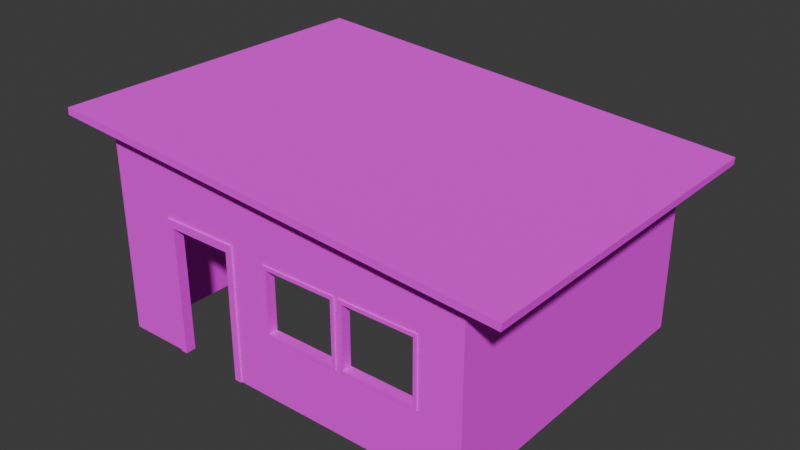# Source: house.blend  (saved by Blender 4.4.32; exported with 4.5.12 LTS)
import bpy
from mathutils import Matrix  # noqa: F401  (used for matrix-valued properties, if any)

bpy.ops.wm.read_factory_settings(use_empty=True)
scene = bpy.context.scene
scene.name = 'Scene'

# ---- collections
col_collection = bpy.data.collections.new('Collection'); scene.collection.children.link(col_collection)

# ---- images (referenced by path relative to the original .blend; pixels are not part of the script)
import os
ASSET_DIR = os.environ.get("B2B_ASSET_DIR", "")  # directory of the original .blend (textures are referenced by path, not embedded)
HERE = os.path.dirname(os.path.abspath(__file__))  # packed textures are extracted next to this script under _unpacked/

def load_image(name, relpath, width, height, colorspace="sRGB"):
    """Load a texture the original file referenced (path relative to the .blend, or extracted next to this script)."""
    p = next((c for c in (os.path.join(HERE, relpath), os.path.join(ASSET_DIR, relpath)) if relpath and os.path.exists(c)), "")
    if p:
        img = bpy.data.images.load(p, check_existing=True)
        img.name = name
    else:  # same state as the original file: an image datablock whose file is absent (Cycles renders it pink)
        img = bpy.data.images.new(name, width, height)
        img.source = "FILE"
        img.filepath = "//" + (relpath or name)
    img.colorspace_settings.name = colorspace
    return img
img_bricks_25_128x128_png = load_image('Bricks_25-128x128.png', 'Bricks_25-128x128.png', 1024, 1024, 'sRGB')
img_plaster_09_256x256_png = load_image('Plaster_09-256x256.png', 'Plaster_09-256x256.png', 1024, 1024, 'sRGB')
img_roofs_08_128x128_png = load_image('Roofs_08-128x128.png', 'Roofs_08-128x128.png', 1024, 1024, 'sRGB')
img_plaster_01_128x128_png = load_image('Plaster_01-128x128.png', 'Plaster_01-128x128.png', 1024, 1024, 'sRGB')

# ---- materials (node trees are filled in below, after node groups)
mat_walls_outer = bpy.data.materials.new('walls_outer')
mat_walls_inner = bpy.data.materials.new('walls_inner')
mat_roof = bpy.data.materials.new('roof')
mat_concrete = bpy.data.materials.new('concrete')

# ---- material node trees
mat_walls_outer.use_nodes = True; mat_walls_outer.node_tree.nodes.clear()
_N = mat_walls_outer.node_tree.nodes; _L = mat_walls_outer.node_tree.links
n0 = _N.new('ShaderNodeBsdfPrincipled'); n0.name = 'Principled BSDF'; n0.location = (10, 300)
n0.inputs[2].default_value = 1.0
n1 = _N.new('ShaderNodeOutputMaterial'); n1.name = 'Material Output'; n1.location = (300, 300)
n2 = _N.new('ShaderNodeTexImage'); n2.name = 'Image Texture'; n2.location = (-280, 280)
n2.image = img_bricks_25_128x128_png
n2.interpolation = 'Closest'
_L.new(n0.outputs[0], n1.inputs[0])
_L.new(n2.outputs[0], n0.inputs[0])
n1.is_active_output = True
mat_walls_inner.use_nodes = True; mat_walls_inner.node_tree.nodes.clear()
_N = mat_walls_inner.node_tree.nodes; _L = mat_walls_inner.node_tree.links
n0 = _N.new('ShaderNodeBsdfPrincipled'); n0.name = 'Principled BSDF'; n0.location = (10, 300)
n0.inputs[2].default_value = 1.0
n1 = _N.new('ShaderNodeOutputMaterial'); n1.name = 'Material Output'; n1.location = (300, 300)
n2 = _N.new('ShaderNodeTexImage'); n2.name = 'Image Texture'; n2.location = (-280, 280)
n2.image = img_plaster_09_256x256_png
n2.interpolation = 'Closest'
_L.new(n0.outputs[0], n1.inputs[0])
_L.new(n2.outputs[0], n0.inputs[0])
n1.is_active_output = True
mat_roof.use_nodes = True; mat_roof.node_tree.nodes.clear()
_N = mat_roof.node_tree.nodes; _L = mat_roof.node_tree.links
n0 = _N.new('ShaderNodeBsdfPrincipled'); n0.name = 'Principled BSDF'; n0.location = (10, 300)
n0.inputs[2].default_value = 1.0
n1 = _N.new('ShaderNodeOutputMaterial'); n1.name = 'Material Output'; n1.location = (300, 300)
n2 = _N.new('ShaderNodeTexImage'); n2.name = 'Image Texture'; n2.location = (-280, 280)
n2.image = img_roofs_08_128x128_png
n2.interpolation = 'Closest'
_L.new(n0.outputs[0], n1.inputs[0])
_L.new(n2.outputs[0], n0.inputs[0])
n1.is_active_output = True
mat_concrete.use_nodes = True; mat_concrete.node_tree.nodes.clear()
_N = mat_concrete.node_tree.nodes; _L = mat_concrete.node_tree.links
n0 = _N.new('ShaderNodeBsdfPrincipled'); n0.name = 'Principled BSDF'; n0.location = (10, 300)
n0.inputs[2].default_value = 1.0
n1 = _N.new('ShaderNodeOutputMaterial'); n1.name = 'Material Output'; n1.location = (300, 300)
n2 = _N.new('ShaderNodeTexImage'); n2.name = 'Image Texture'; n2.location = (-280, 280)
n2.image = img_plaster_01_128x128_png
n2.interpolation = 'Closest'
_L.new(n0.outputs[0], n1.inputs[0])
_L.new(n2.outputs[0], n0.inputs[0])
n1.is_active_output = True

# ---- world
world_world = bpy.data.worlds.new('World'); scene.world = world_world
world_world.use_nodes = True; world_world.node_tree.nodes.clear()
_N = world_world.node_tree.nodes; _L = world_world.node_tree.links
n0 = _N.new('ShaderNodeOutputWorld'); n0.name = 'World Output'; n0.location = (300, 300)
n1 = _N.new('ShaderNodeBackground'); n1.name = 'Background'; n1.location = (10, 300)
n1.inputs[0].default_value = (0.05088, 0.05088, 0.05088, 1.0)
_L.new(n1.outputs[0], n0.inputs[0])
n0.is_active_output = True
world_world.color = (0.05088, 0.05088, 0.05088)
world_world.sun_shadow_jitter_overblur = 0.0

# ---- meshes
me_cube_001 = bpy.data.meshes.new('Cube.001')
me_cube_001.from_pydata([(-2.989, -2.482, 0.0), (-2.989, -2.482, 3.256), (-2.989, 2.482, 0.0), (-2.989, 2.482, 3.256), (2.989, -2.482, 0.0), (2.989, -2.482, 2.831), (2.989, 2.482, 0.0), (2.989, 2.482, 2.831), (-1.913, -2.482, 0.0), (-0.845, -2.482, 0.0), (-0.845, -2.482, 3.109), (-1.913, -2.482, 3.186), (-2.989, -2.482, 2.019), (-2.989, 2.482, 2.019), (2.989, 2.482, 2.019), (2.989, -2.482, 2.019), (-0.845, -2.482, 2.019), (-1.913, -2.482, 2.019), (-0.1572, -2.482, 0.0), (2.301, -2.482, 0.0), (2.301, -2.482, 2.88), (-0.1572, -2.482, 3.059), (2.301, -2.482, 2.019), (-0.1572, -2.482, 2.019), (-2.989, 2.482, 1.01), (2.989, 2.482, 1.01), (2.989, -2.482, 1.01), (-0.845, -2.482, 1.01), (-1.913, -2.482, 1.01), (-2.989, -2.482, 1.01), (2.301, -2.482, 1.01), (-0.1572, -2.482, 1.01), (1.007, -2.482, 0.0), (1.137, -2.482, 0.0), (1.137, -2.482, 2.965), (1.007, -2.482, 2.974), (1.137, -2.482, 2.019), (1.007, -2.482, 2.019), (1.137, -2.482, 1.01), (1.007, -2.482, 1.01), (-2.872, 2.365, 0.0), (-2.872, -2.365, 0.0), (-2.872, -2.365, 2.019), (-2.872, -2.365, 3.256), (-2.872, 2.365, 3.256), (-2.872, 2.365, 1.01), (2.872, 2.365, 0.0), (2.872, 2.365, 2.839), (2.872, 2.365, 1.01), (2.872, -2.365, 0.0), (2.872, -2.365, 2.839), (2.872, -2.365, 1.01), (2.301, -2.365, 0.0), (-1.913, -2.365, 3.187), (-1.913, -2.365, 0.0), (-0.1572, -2.365, 3.059), (-0.845, -2.365, 3.109), (-0.845, -2.365, 1.01), (-0.845, -2.365, 0.0), (-1.913, -2.365, 1.01), (-2.872, -2.365, 1.01), (-2.872, 2.365, 2.019), (2.872, 2.365, 2.019), (2.872, -2.365, 2.019), (-0.845, -2.365, 2.019), (-1.913, -2.365, 2.019), (-0.1572, -2.365, 2.019), (-0.1572, -2.365, 0.0), (1.137, -2.365, 0.0), (2.301, -2.365, 2.881), (1.007, -2.365, 2.975), (2.301, -2.365, 2.019), (1.007, -2.365, 2.019), (2.301, -2.365, 1.01), (-0.1572, -2.365, 1.01), (1.007, -2.365, 1.01), (1.007, -2.365, 0.0), (1.137, -2.365, 2.965), (1.137, -2.365, 2.019), (1.137, -2.365, 1.01), (-3.635, -2.741, 3.285), (-3.628, -2.741, 3.397), (-3.635, 2.741, 3.285), (-3.628, 2.741, 3.397), (3.628, -2.741, 2.732), (3.635, -2.741, 2.843), (3.628, 2.741, 2.732), (3.635, 2.741, 2.843), (-1.89, -2.505, 0.0), (-0.8675, -2.505, 0.0), (-0.8608, -2.505, 2.003), (-1.897, -2.505, 2.003), (-0.8675, -2.505, 1.009), (-1.89, -2.505, 1.009), (-1.89, -2.343, 0.0), (-0.8675, -2.343, 1.009), (-0.8675, -2.343, 0.0), (-1.89, -2.343, 1.009), (-0.8608, -2.343, 2.003), (-1.897, -2.343, 2.003), (-0.7606, -2.505, 1.009), (-0.7606, -2.505, 0.0), (-1.997, -2.505, 1.009), (-1.997, -2.505, 0.0), (-0.7534, -2.505, 2.127), (-2.005, -2.505, 2.127), (-0.7606, -2.343, 1.009), (-0.7606, -2.343, 0.0), (-1.997, -2.343, 1.009), (-1.997, -2.343, 0.0), (-0.7534, -2.343, 2.127), (-2.005, -2.343, 2.127), (2.331, -2.498, 2.049), (-0.1869, -2.498, 2.049), (2.331, -2.498, 0.9799), (-0.1869, -2.498, 0.9799), (1.108, -2.498, 2.049), (1.036, -2.498, 2.049), (1.108, -2.498, 0.9799), (1.036, -2.498, 0.9799), (-0.1869, -2.349, 2.049), (2.331, -2.349, 2.049), (1.036, -2.349, 2.049), (2.331, -2.349, 0.9799), (-0.1869, -2.349, 0.9799), (1.036, -2.349, 0.9799), (1.108, -2.349, 2.049), (1.108, -2.349, 0.9799), (0.9791, -2.498, 1.992), (-0.1296, -2.498, 1.992), (2.274, -2.498, 1.992), (2.274, -2.498, 1.037), (-0.1296, -2.498, 1.037), (0.9791, -2.498, 1.037), (1.165, -2.498, 1.992), (1.165, -2.498, 1.037), (0.9791, -2.349, 1.992), (-0.1296, -2.349, 1.992), (2.274, -2.349, 1.992), (2.274, -2.349, 1.037), (-0.1296, -2.349, 1.037), (0.9791, -2.349, 1.037), (1.165, -2.349, 1.992), (1.165, -2.349, 1.037)], [], [(12, 1, 3, 13), (13, 3, 7, 14), (14, 7, 5, 15), (17, 11, 1, 12), (23, 21, 10, 16), (16, 10, 11, 17), (31, 23, 16, 27), (28, 17, 12, 29), (25, 14, 15, 26), (24, 13, 14, 25), (29, 12, 13, 24), (26, 15, 22, 30), (15, 5, 20, 22), (37, 35, 21, 23), (32, 39, 31, 18), (4, 26, 30, 19), (0, 29, 24, 2), (2, 24, 25, 6), (6, 25, 26, 4), (8, 28, 29, 0), (18, 31, 27, 9), (19, 30, 38, 33), (33, 38, 39, 32), (22, 20, 34, 36), (36, 34, 35, 37), (38, 36, 37, 39), (42, 61, 44, 43), (61, 62, 47, 44), (62, 63, 50, 47), (65, 42, 43, 53), (66, 64, 56, 55), (64, 65, 53, 56), (74, 57, 64, 66), (59, 60, 42, 65), (48, 51, 63, 62), (45, 48, 62, 61), (60, 45, 61, 42), (51, 73, 71, 63), (63, 71, 69, 50), (72, 66, 55, 70), (76, 67, 74, 75), (49, 52, 73, 51), (41, 40, 45, 60), (40, 46, 48, 45), (46, 49, 51, 48), (54, 41, 60, 59), (67, 58, 57, 74), (52, 68, 79, 73), (68, 76, 75, 79), (71, 78, 77, 69), (78, 72, 70, 77), (79, 75, 72, 78), (80, 81, 83, 82), (82, 83, 87, 86), (86, 87, 85, 84), (84, 85, 81, 80), (82, 86, 84, 80), (87, 83, 81, 85), (91, 99, 98, 90), (92, 95, 96, 89), (90, 98, 95, 92), (88, 94, 97, 93), (93, 97, 99, 91), (105, 104, 110, 111), (100, 101, 107, 106), (104, 100, 106, 110), (103, 102, 108, 109), (102, 105, 111, 108), (91, 105, 102, 93), (93, 102, 103, 88), (98, 110, 106, 95), (95, 106, 107, 96), (88, 103, 109, 94), (90, 104, 105, 91), (97, 108, 111, 99), (94, 109, 108, 97), (96, 107, 101, 89), (92, 100, 104, 90), (89, 101, 100, 92), (99, 111, 110, 98), (113, 117, 122, 120), (118, 116, 126, 127), (117, 119, 125, 122), (116, 112, 121, 126), (112, 114, 123, 121), (115, 113, 120, 124), (114, 118, 127, 123), (119, 115, 124, 125), (129, 137, 136, 128), (135, 143, 142, 134), (128, 136, 141, 133), (134, 142, 138, 130), (130, 138, 139, 131), (132, 140, 137, 129), (131, 139, 143, 135), (133, 141, 140, 132), (116, 118, 135, 134), (127, 126, 142, 143), (119, 117, 128, 133), (117, 113, 129, 128), (122, 125, 141, 136), (120, 122, 136, 137), (114, 112, 130, 131), (121, 123, 139, 138), (113, 115, 132, 129), (124, 120, 137, 140), (115, 119, 133, 132), (125, 124, 140, 141), (112, 116, 134, 130), (126, 121, 138, 142), (118, 114, 131, 135), (123, 127, 143, 139)])
me_cube_001.polygons.foreach_set('material_index', [0, 0, 0, 0, 0, 0, 0, 0, 0, 0, 0, 0, 0, 0, 0, 0, 0, 0, 0, 0, 0, 0, 0, 0, 0, 0, 1, 1, 1, 1, 1, 1, 1, 1, 1, 1, 1, 1, 1, 1, 1, 1, 1, 1, 1, 1, 1, 1, 1, 1, 1, 1, 2, 2, 2, 2, 2, 2, 3, 3, 3, 3, 3, 3, 3, 3, 3, 3, 3, 3, 3, 3, 3, 3, 3, 3, 3, 3, 3, 3, 3, 3, 3, 3, 3, 3, 3, 3, 3, 3, 3, 3, 3, 3, 3, 3, 3, 3, 3, 3, 3, 3, 3, 3, 3, 3, 3, 3, 3, 3, 3, 3])
_uv = me_cube_001.uv_layers.new(name='UVMap')
_uv.uv.foreach_set('vector', [0.4919, -2.82, 0.4919, -1.387, -5.261, -1.387, -5.261, -2.82, -5.261, 0.04668, -5.261, -1.387, 1.666, -0.8933, 1.666, 0.04668, 6.245, -2.327, 6.245, -1.387, 0.4919, -1.387, 0.4919, -2.327, 0.4193, 3.82, 0.4193, 2.468, 1.666, 2.387, 1.666, 3.82, -1.615, 3.82, -1.615, 2.615, -0.8182, 2.557, -0.8182, 3.82, -0.8182, 3.82, -0.8182, 2.557, 0.4193, 2.468, 0.4193, 3.82, -1.615, 4.99, -1.615, 3.82, -0.8182, 3.82, -0.8182, 4.99, 0.4193, 4.99, 0.4193, 3.82, 1.666, 3.82, 1.666, 4.99, 6.245, -3.497, 6.245, -2.327, 0.4919, -2.327, 0.4919, -3.497, -5.261, 1.217, -5.261, 0.04668, 1.666, 0.04668, 1.666, 1.217, 0.4919, -3.99, 0.4919, -2.82, -5.261, -2.82, -5.261, -3.99, -5.261, 4.99, -5.261, 3.82, -4.464, 3.82, -4.464, 4.99, -5.261, 3.82, -5.261, 2.88, -4.464, 2.822, -4.464, 3.82, -2.964, 3.82, -2.964, 2.713, -1.615, 2.615, -1.615, 3.82, -2.964, 6.16, -2.964, 4.99, -1.615, 4.99, -1.615, 6.16, -5.261, 6.16, -5.261, 4.99, -4.464, 4.99, -4.464, 6.16, 0.4919, -5.16, 0.4919, -3.99, -5.261, -3.99, -5.261, -5.16, -5.261, 2.387, -5.261, 1.217, 1.666, 1.217, 1.666, 2.387, 6.245, -4.667, 6.245, -3.497, 0.4919, -3.497, 0.4919, -4.667, 0.4193, 6.16, 0.4193, 4.99, 1.666, 4.99, 1.666, 6.16, -1.615, 6.16, -1.615, 4.99, -0.8182, 4.99, -0.8182, 6.16, -4.464, 6.16, -4.464, 4.99, -3.115, 4.99, -3.115, 6.16, -3.115, 6.16, -3.115, 4.99, -2.964, 4.99, -2.964, 6.16, -4.464, 3.82, -4.464, 2.822, -3.115, 2.724, -3.115, 3.82, -3.115, 3.82, -3.115, 2.724, -2.964, 2.713, -2.964, 3.82, -3.115, 4.99, -3.115, 3.82, -2.964, 3.82, -2.964, 4.99, -0.6708, -0.225, 0.5, -0.225, 0.5, 0.08117, -0.6708, 0.08117, 0.7508, 1.193, -0.6708, 1.193, -0.6708, 0.9905, 0.7508, 0.8872, 0.5, -0.1218, 1.671, -0.1218, 1.671, 0.08117, 0.5, 0.08117, -0.4335, 0.3874, -0.6708, 0.3874, -0.6708, 0.08117, -0.4335, 0.09841, 0.001098, 0.3874, -0.1692, 0.3874, -0.1692, 0.1176, 0.001098, 0.13, -0.1692, 0.3874, -0.4335, 0.3874, -0.4335, 0.09841, -0.1692, 0.1176, 0.001098, 0.6373, -0.1692, 0.6373, -0.1692, 0.3874, 0.001098, 0.3874, -0.4335, 0.6373, -0.6708, 0.6373, -0.6708, 0.3874, -0.4335, 0.3874, 0.5, -0.3717, 1.671, -0.3717, 1.671, -0.1218, 0.5, -0.1218, 0.7508, 1.443, -0.6708, 1.443, -0.6708, 1.193, 0.7508, 1.193, -0.6708, -0.4749, 0.5, -0.4749, 0.5, -0.225, -0.6708, -0.225, 0.7508, 0.6373, 0.6096, 0.6373, 0.6096, 0.3874, 0.7508, 0.3874, 0.7508, 0.3874, 0.6096, 0.3874, 0.6096, 0.1742, 0.7508, 0.1844, 0.2892, 0.3874, 0.001098, 0.3874, 0.001098, 0.13, 0.2892, 0.1509, 0.2892, 0.8872, 0.001098, 0.8872, 0.001098, 0.6373, 0.2892, 0.6373, 0.7508, 0.8872, 0.6096, 0.8872, 0.6096, 0.6373, 0.7508, 0.6373, -0.6708, -0.7249, 0.5, -0.7249, 0.5, -0.4749, -0.6708, -0.4749, 0.7508, 1.693, -0.6708, 1.693, -0.6708, 1.443, 0.7508, 1.443, 0.5, -0.6216, 1.671, -0.6216, 1.671, -0.3717, 0.5, -0.3717, -0.4335, 0.8872, -0.6708, 0.8872, -0.6708, 0.6373, -0.4335, 0.6373, 0.001098, 0.8872, -0.1692, 0.8872, -0.1692, 0.6373, 0.001098, 0.6373, 0.6096, 0.8872, 0.3215, 0.8872, 0.3215, 0.6373, 0.6096, 0.6373, 0.3215, 0.8872, 0.2892, 0.8872, 0.2892, 0.6373, 0.3215, 0.6373, 0.6096, 0.3874, 0.3215, 0.3874, 0.3215, 0.1532, 0.6096, 0.1742, 0.3215, 0.3874, 0.2892, 0.3874, 0.2892, 0.1509, 0.3215, 0.1532, 0.3215, 0.6373, 0.2892, 0.6373, 0.2892, 0.3874, 0.3215, 0.3874, 3.5, 0.4852, 3.441, 0.4852, 3.441, -2.426, 3.5, -2.426, 3.322, -2.425, 3.382, -2.426, 3.382, 1.442, 3.322, 1.443, 3.5, 3.396, 3.441, 3.396, 3.441, 0.4852, 3.5, 0.4852, 3.441, 1.443, 3.382, 1.442, 3.382, -2.426, 3.441, -2.425, 0.4112, -2.426, 0.4112, 1.442, -2.5, 1.442, -2.5, -2.426, 0.4112, 1.442, 0.4112, -2.426, 3.322, -2.426, 3.322, 1.442, 1.793, -0.9979, 1.905, -0.9979, 1.905, -0.2822, 1.793, -0.2822, 1.242, 0.5331, 1.354, 0.5331, 1.354, 1.23, 1.242, 1.23, 1.242, -0.1532, 1.354, -0.1532, 1.354, 0.5331, 1.242, 0.5331, 1.69, 0.3855, 1.578, 0.3855, 1.578, -0.3116, 1.69, -0.3116, 1.69, -0.3116, 1.578, -0.3116, 1.578, -0.9979, 1.69, -0.9979, 1.466, 1.335, 1.466, 0.4711, 1.578, 0.4711, 1.578, 1.335, 1.578, -0.2256, 1.578, 0.4711, 1.466, 0.4711, 1.466, -0.2256, 1.578, -0.9979, 1.578, -0.2256, 1.466, -0.2256, 1.466, -0.9979, 1.354, 1.316, 1.354, 0.6191, 1.466, 0.6191, 1.466, 1.316, 1.354, 0.6191, 1.354, -0.1532, 1.466, -0.1532, 1.466, 0.6191, -0.2101, -0.9123, -0.136, -0.9979, -0.141, -0.2256, -0.2148, -0.226, -0.2148, -0.226, -0.141, -0.2256, -0.141, 0.4711, -0.2148, 0.4711, 0.6538, -0.9123, 0.728, -0.9979, 0.723, -0.2256, 0.6492, -0.226, 0.6492, -0.226, 0.723, -0.2256, 0.723, 0.4711, 0.6492, 0.4711, 0.728, -0.1532, 0.8018, -0.1532, 0.8018, -0.04127, 0.728, -0.04127, -0.9259, -0.9123, -1.0, -0.9979, -0.136, -0.9979, -0.2101, -0.9123, -0.05724, -0.226, -0.1311, -0.2256, -0.136, -0.9979, -0.06188, -0.9123, -0.05724, 0.4711, -0.1311, 0.4711, -0.1311, -0.2256, -0.05724, -0.226, 0.8018, 0.07061, 0.728, 0.07061, 0.728, -0.04127, 0.8018, -0.04127, -0.9212, -0.226, -0.9951, -0.2256, -1.0, -0.9979, -0.9259, -0.9123, -0.9212, 0.4711, -0.9951, 0.4711, -0.9951, -0.2256, -0.9212, -0.226, -0.06188, -0.9123, -0.136, -0.9979, 0.728, -0.9979, 0.6538, -0.9123, 1.69, 1.536, 1.69, 0.6916, 1.793, 0.6916, 1.793, 1.536, 1.793, 1.987, 1.793, 1.249, 1.897, 1.249, 1.897, 1.987, 2.0, -0.2822, 2.0, 0.4561, 1.897, 0.4561, 1.897, -0.2822, 1.69, -0.1532, 1.69, -0.9979, 1.793, -0.9979, 1.793, -0.1532, 2.0, 0.4834, 2.0, 1.222, 1.897, 1.222, 1.897, 0.4834, 1.897, 1.96, 1.897, 1.222, 2.0, 1.222, 2.0, 1.96, 1.69, 0.6916, 1.69, -0.1532, 1.793, -0.1532, 1.793, 0.6916, 1.587, 1.23, 1.587, 0.3855, 1.69, 0.3855, 1.69, 1.23, 1.587, 1.23, 1.69, 1.23, 1.69, 1.996, 1.587, 1.996, -0.8967, 1.975, -1.0, 1.975, -1.0, 1.316, -0.8967, 1.316, -0.8967, 1.316, -0.7933, 1.316, -0.7933, 1.975, -0.8967, 1.975, 1.793, 0.4834, 1.897, 0.4834, 1.897, 1.249, 1.793, 1.249, -0.7933, 1.316, -0.69, 1.316, -0.69, 1.975, -0.7933, 1.975, -0.5867, 1.975, -0.69, 1.975, -0.69, 1.316, -0.5867, 1.316, 1.793, -0.2822, 1.897, -0.2822, 1.897, 0.4834, 1.793, 0.4834, 1.242, 1.23, 1.346, 1.23, 1.346, 1.996, 1.242, 1.996, -1.0, 0.4711, -0.2617, 0.4711, -0.3013, 0.5106, -0.9604, 0.5106, 0.4765, 1.316, -0.2617, 1.316, -0.2222, 1.276, 0.437, 1.276, 1.466, -0.1532, 0.728, -0.1532, 0.7676, -0.1927, 1.427, -0.1927, 0.728, -0.1532, 0.728, -0.9979, 0.7676, -0.9584, 0.7676, -0.1927, 0.4765, 0.4711, 1.215, 0.4711, 1.175, 0.5106, 0.5161, 0.5106, 0.4765, 1.316, 0.4765, 0.4711, 0.5161, 0.5106, 0.5161, 1.276, -0.2617, 1.316, -1.0, 1.316, -0.9604, 1.276, -0.3013, 1.276, -0.2617, 0.4711, 0.4765, 0.4711, 0.437, 0.5106, -0.2222, 0.5106, 0.728, -0.9979, 1.466, -0.9979, 1.427, -0.9584, 0.7676, -0.9584, 1.215, 1.316, 0.4765, 1.316, 0.5161, 1.276, 1.175, 1.276, 1.466, -0.9979, 1.466, -0.1532, 1.427, -0.1927, 1.427, -0.9584, 1.215, 0.4711, 1.215, 1.316, 1.175, 1.276, 1.175, 0.5106, -1.0, 1.316, -1.0, 0.4711, -0.9604, 0.5106, -0.9604, 1.276, -0.2617, 1.316, -0.2617, 0.4711, -0.2222, 0.5106, -0.2222, 1.276, -0.2617, 0.4711, -0.2617, 1.316, -0.3013, 1.276, -0.3013, 0.5106, 0.4765, 0.4711, 0.4765, 1.316, 0.437, 1.276, 0.437, 0.5106])
me_cube_001.materials.append(mat_walls_outer)
me_cube_001.materials.append(mat_walls_inner)
me_cube_001.materials.append(mat_roof)
me_cube_001.materials.append(mat_concrete)
me_cube_001.update()

# ---- objects
ob_house = bpy.data.objects.new('house', me_cube_001)

# ---- transforms, parenting, visibility, modifiers, constraints
ob_house.location = (0.0, 0.0, 0.0)

# ---- collection membership
col_collection.objects.link(ob_house)

# ---- scene / render settings (as saved in the file)
scene.frame_start = 1; scene.frame_end = 250; scene.frame_set(4)
scene.render.engine = 'BLENDER_EEVEE_NEXT'
bpy.context.view_layer.update()

# ---- added for rendering (the .blend has no active camera and no usable light): camera, sun
cam_auto = bpy.data.cameras.new('AutoCamera')
cam_auto.lens = 50.0
cam_auto.sensor_width = 36.0
cam_auto.clip_end = 1000.0
ob_auto_camera = bpy.data.objects.new('AutoCamera', cam_auto)
scene.collection.objects.link(ob_auto_camera)
ob_auto_camera.location = (8.99187, -10.7902, 8.89181)
ob_auto_camera.rotation_euler = (1.09748, -7.21219e-08, 0.694738)
scene.camera = ob_auto_camera
light_auto_sun = bpy.data.lights.new('AutoSun', 'SUN')
light_auto_sun.energy = 3.0
light_auto_sun.angle = 0.0523599
ob_auto_sun = bpy.data.objects.new('AutoSun', light_auto_sun)
scene.collection.objects.link(ob_auto_sun)
ob_auto_sun.rotation_euler = (0.872665, 0.174533, 0.523599)
bpy.context.view_layer.update()
